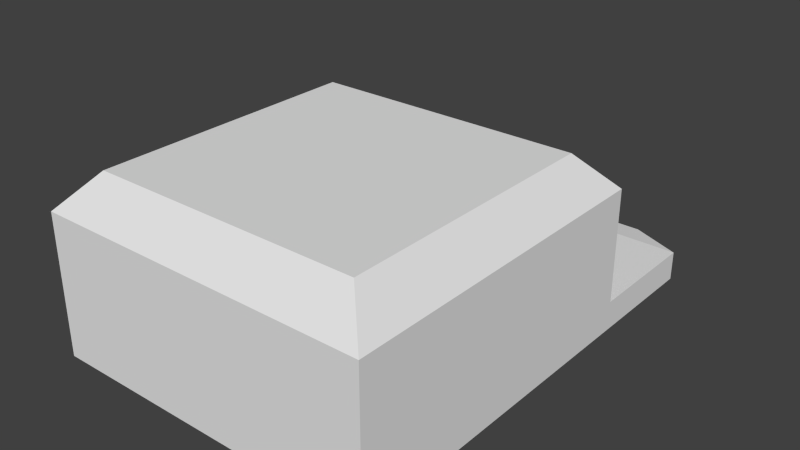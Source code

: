 # Source: hat_cap.blend  (saved by Blender 2.70.0; exported with 4.5.12 LTS)
import bpy
from mathutils import Matrix  # noqa: F401  (used for matrix-valued properties, if any)

bpy.ops.wm.read_factory_settings(use_empty=True)
scene = bpy.context.scene
scene.name = 'Scene'

# ---- collections
col_collection_1 = bpy.data.collections.new('Collection 1'); scene.collection.children.link(col_collection_1)

# ---- world
world_world = bpy.data.worlds.new('World'); scene.world = world_world
world_world.color = (0.05088, 0.05088, 0.05088)
world_world.use_sun_shadow = False
world_world.sun_shadow_jitter_overblur = 0.0
world_world.cycles.sampling_method = 'MANUAL'
world_world.cycles.sample_map_resolution = 256

# ---- meshes
me_cube_009 = bpy.data.meshes.new('Cube.009')
me_cube_009.from_pydata([(-0.5531, -0.5531, -0.5531), (-0.5531, 0.5531, -0.5531), (0.5531, 0.5531, -0.5531), (0.5531, -0.5531, -0.5531), (-0.5531, -0.5531, 0.1907), (-0.5531, 0.5531, 0.1907), (0.5531, 0.5531, 0.1907), (0.5531, -0.5531, 0.1907), (-0.5531, -0.5531, -0.7459), (-0.5531, 0.5531, -0.7459), (0.5531, 0.5531, -0.7459), (0.5531, -0.5531, -0.7459), (-0.5531, 0.9483, -0.5531), (0.5531, 0.9483, -0.5531), (-0.5531, 0.9483, -0.7459), (0.5531, 0.9483, -0.7459), (-0.3725, 1.047, -0.5846), (0.3725, 1.047, -0.5846), (-0.3725, 1.047, -0.7144), (0.3725, 1.047, -0.7144), (-0.4459, -0.4459, 0.4224), (-0.4459, 0.4459, 0.4224), (0.4459, 0.4459, 0.4224), (0.4459, -0.4459, 0.4224)], [], [(4, 5, 1, 0), (5, 6, 2, 1), (6, 7, 3, 2), (7, 4, 0, 3), (3, 0, 8, 11), (4, 7, 23, 20), (8, 9, 10, 11), (2, 3, 11, 10), (9, 1, 12, 14), (0, 1, 9, 8), (14, 12, 16, 18), (2, 10, 15, 13), (10, 9, 14, 15), (1, 2, 13, 12), (16, 17, 19, 18), (13, 15, 19, 17), (15, 14, 18, 19), (12, 13, 17, 16), (23, 22, 21, 20), (7, 6, 22, 23), (6, 5, 21, 22), (5, 4, 20, 21)])
_uv = me_cube_009.uv_layers.new(name='UVMap')
_uv.uv.foreach_set('vector', [0.5904, 0.3446, 0.5904, 0.6091, 0.4136, 0.6091, 0.4136, 0.3446, 0.5262, 0.3446, 0.5262, 0.08003, 0.7033, 0.08003, 0.7033, 0.3446, 0.3099, 0.4391, 0.3099, 0.7036, 0.133, 0.7036, 0.133, 0.4391, 0.9128, 0.5663, 0.6483, 0.5663, 0.6483, 0.3902, 0.9128, 0.3902, 0.9128, 0.3902, 0.6483, 0.3902, 0.6483, 0.3446, 0.9128, 0.3446, 0.6483, 0.5663, 0.9128, 0.5663, 0.8872, 0.6248, 0.6739, 0.6248, 0.4687, 0.3446, 0.2055, 0.3446, 0.2055, 0.08003, 0.4687, 0.08003, 0.133, 0.4391, 0.133, 0.7036, 0.08717, 0.7036, 0.08717, 0.4391, 0.3677, 0.6091, 0.4136, 0.6091, 0.4136, 0.7036, 0.3677, 0.7036, 0.4136, 0.3446, 0.4136, 0.6091, 0.3677, 0.6091, 0.3677, 0.3446, 0.3677, 0.7496, 0.3677, 0.7036, 0.4109, 0.7133, 0.4109, 0.7442, 0.133, 0.4391, 0.08717, 0.4391, 0.08717, 0.3446, 0.133, 0.3446, 0.2055, 0.08003, 0.2055, 0.3446, 0.1115, 0.3446, 0.1115, 0.08003, 0.8217, 0.08003, 0.8217, 0.3446, 0.7276, 0.3446, 0.7276, 0.08003, 0.4109, 0.7133, 0.5891, 0.7133, 0.5891, 0.7442, 0.4109, 0.7442, 0.6323, 0.7036, 0.6323, 0.7496, 0.5891, 0.7442, 0.5891, 0.7133, 0.1115, 0.08003, 0.1115, 0.3446, 0.08717, 0.3014, 0.08717, 0.1232, 0.7276, 0.08003, 0.7276, 0.3446, 0.7033, 0.3014, 0.7033, 0.1232, 0.6483, 0.6248, 0.8604, 0.6248, 0.8604, 0.838, 0.6483, 0.838, 0.3099, 0.7036, 0.3099, 0.4391, 0.3677, 0.4647, 0.3677, 0.678, 0.5262, 0.08003, 0.5262, 0.3446, 0.4687, 0.3189, 0.4687, 0.1057, 0.5904, 0.6091, 0.5904, 0.3446, 0.6483, 0.3702, 0.6483, 0.5835])
me_cube_009.use_remesh_preserve_volume = False
me_cube_009.use_remesh_preserve_attributes = False
me_cube_009.use_mirror_vertex_groups = False
me_cube_009.update()

# ---- objects
ob_cube = bpy.data.objects.new('Cube', me_cube_009)

# ---- transforms, parenting, visibility, modifiers, constraints
ob_cube.location = (0.0, 0.0, 0.3284)
ob_cube.scale = (0.913, 0.913, 0.452)
ob_cube.lineart.crease_threshold = 0.0

# ---- collection membership
col_collection_1.objects.link(ob_cube)

# ---- scene / render settings (as saved in the file)
scene.frame_start = 1; scene.frame_end = 250; scene.frame_set(10)
scene.render.engine = 'BLENDER_EEVEE_NEXT'
scene.render.resolution_percentage = 50
scene.render.dither_intensity = 0.0
scene.cycles.use_denoising = False
scene.cycles.samples = 10
scene.cycles.sampling_pattern = 'TABULATED_SOBOL'
scene.cycles.light_sampling_threshold = 0.0
scene.cycles.use_adaptive_sampling = False
scene.cycles.use_light_tree = False
scene.cycles.blur_glossy = 0.0
scene.cycles.volume_bounces = 1
scene.cycles.pixel_filter_type = 'GAUSSIAN'
scene.cycles.sample_clamp_indirect = 0.0
scene.view_settings.view_transform = 'Standard'
bpy.context.view_layer.update()

# ---- added for rendering (the .blend has no active camera and no usable light): camera, sun
cam_auto = bpy.data.cameras.new('AutoCamera')
cam_auto.lens = 50.0
cam_auto.sensor_width = 36.0
cam_auto.clip_end = 1000.0
ob_auto_camera = bpy.data.objects.new('AutoCamera', cam_auto)
scene.collection.objects.link(ob_auto_camera)
ob_auto_camera.location = (1.71453, -1.83185, 1.6269)
ob_auto_camera.rotation_euler = (1.09748, -7.21219e-08, 0.694738)
scene.camera = ob_auto_camera
light_auto_sun = bpy.data.lights.new('AutoSun', 'SUN')
light_auto_sun.energy = 3.0
light_auto_sun.angle = 0.0523599
ob_auto_sun = bpy.data.objects.new('AutoSun', light_auto_sun)
scene.collection.objects.link(ob_auto_sun)
ob_auto_sun.rotation_euler = (0.872665, 0.174533, 0.523599)
bpy.context.view_layer.update()
